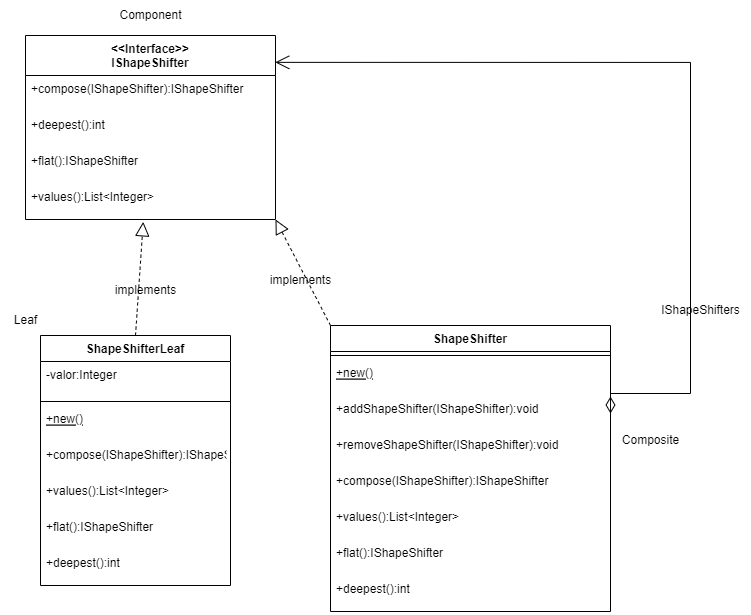

The diagram above was exported from draw.io. Its source (the exported page's mxGraphModel, read from the mxfile embedded in the PNG):
<mxGraphModel dx="1168" dy="637" grid="1" gridSize="10" guides="1" tooltips="1" connect="1" arrows="1" fold="1" page="1" pageScale="1" pageWidth="850" pageHeight="1100" math="0" shadow="0">
  <root>
    <mxCell id="0" />
    <mxCell id="1" parent="0" />
    <mxCell id="VtXmZf0hDyVqg6X5iIYt-1" value="&lt;&lt;Interface&gt;&gt;&#10;IShapeShifter" style="swimlane;fontStyle=1;align=center;verticalAlign=top;childLayout=stackLayout;horizontal=1;startSize=40;horizontalStack=0;resizeParent=1;resizeParentMax=0;resizeLast=0;collapsible=1;marginBottom=0;" vertex="1" parent="1">
      <mxGeometry x="255" y="60" width="250" height="184" as="geometry" />
    </mxCell>
    <mxCell id="VtXmZf0hDyVqg6X5iIYt-4" value="+compose(IShapeShifter):IShapeShifter" style="text;strokeColor=none;fillColor=none;align=left;verticalAlign=top;spacingLeft=4;spacingRight=4;overflow=hidden;rotatable=0;points=[[0,0.5],[1,0.5]];portConstraint=eastwest;" vertex="1" parent="VtXmZf0hDyVqg6X5iIYt-1">
      <mxGeometry y="40" width="250" height="36" as="geometry" />
    </mxCell>
    <mxCell id="VtXmZf0hDyVqg6X5iIYt-5" value="+deepest():int" style="text;strokeColor=none;fillColor=none;align=left;verticalAlign=top;spacingLeft=4;spacingRight=4;overflow=hidden;rotatable=0;points=[[0,0.5],[1,0.5]];portConstraint=eastwest;" vertex="1" parent="VtXmZf0hDyVqg6X5iIYt-1">
      <mxGeometry y="76" width="250" height="36" as="geometry" />
    </mxCell>
    <mxCell id="VtXmZf0hDyVqg6X5iIYt-7" value="+flat():IShapeShifter" style="text;strokeColor=none;fillColor=none;align=left;verticalAlign=top;spacingLeft=4;spacingRight=4;overflow=hidden;rotatable=0;points=[[0,0.5],[1,0.5]];portConstraint=eastwest;" vertex="1" parent="VtXmZf0hDyVqg6X5iIYt-1">
      <mxGeometry y="112" width="250" height="36" as="geometry" />
    </mxCell>
    <mxCell id="VtXmZf0hDyVqg6X5iIYt-8" value="+values():List&lt;Integer&gt;" style="text;strokeColor=none;fillColor=none;align=left;verticalAlign=top;spacingLeft=4;spacingRight=4;overflow=hidden;rotatable=0;points=[[0,0.5],[1,0.5]];portConstraint=eastwest;" vertex="1" parent="VtXmZf0hDyVqg6X5iIYt-1">
      <mxGeometry y="148" width="250" height="36" as="geometry" />
    </mxCell>
    <mxCell id="VtXmZf0hDyVqg6X5iIYt-9" value="ShapeShifter" style="swimlane;fontStyle=1;align=center;verticalAlign=top;childLayout=stackLayout;horizontal=1;startSize=26;horizontalStack=0;resizeParent=1;resizeParentMax=0;resizeLast=0;collapsible=1;marginBottom=0;" vertex="1" parent="1">
      <mxGeometry x="560" y="350" width="280" height="286" as="geometry" />
    </mxCell>
    <mxCell id="VtXmZf0hDyVqg6X5iIYt-11" value="" style="line;strokeWidth=1;fillColor=none;align=left;verticalAlign=middle;spacingTop=-1;spacingLeft=3;spacingRight=3;rotatable=0;labelPosition=right;points=[];portConstraint=eastwest;strokeColor=inherit;" vertex="1" parent="VtXmZf0hDyVqg6X5iIYt-9">
      <mxGeometry y="26" width="280" height="8" as="geometry" />
    </mxCell>
    <mxCell id="VtXmZf0hDyVqg6X5iIYt-41" value="+new()" style="text;strokeColor=none;fillColor=none;align=left;verticalAlign=top;spacingLeft=4;spacingRight=4;overflow=hidden;rotatable=0;points=[[0,0.5],[1,0.5]];portConstraint=eastwest;fontStyle=4" vertex="1" parent="VtXmZf0hDyVqg6X5iIYt-9">
      <mxGeometry y="34" width="280" height="36" as="geometry" />
    </mxCell>
    <mxCell id="VtXmZf0hDyVqg6X5iIYt-36" value="+addShapeShifter(IShapeShifter):void" style="text;strokeColor=none;fillColor=none;align=left;verticalAlign=top;spacingLeft=4;spacingRight=4;overflow=hidden;rotatable=0;points=[[0,0.5],[1,0.5]];portConstraint=eastwest;" vertex="1" parent="VtXmZf0hDyVqg6X5iIYt-9">
      <mxGeometry y="70" width="280" height="36" as="geometry" />
    </mxCell>
    <mxCell id="VtXmZf0hDyVqg6X5iIYt-40" value="+removeShapeShifter(IShapeShifter):void" style="text;strokeColor=none;fillColor=none;align=left;verticalAlign=top;spacingLeft=4;spacingRight=4;overflow=hidden;rotatable=0;points=[[0,0.5],[1,0.5]];portConstraint=eastwest;" vertex="1" parent="VtXmZf0hDyVqg6X5iIYt-9">
      <mxGeometry y="106" width="280" height="36" as="geometry" />
    </mxCell>
    <mxCell id="VtXmZf0hDyVqg6X5iIYt-28" value="+compose(IShapeShifter):IShapeShifter" style="text;strokeColor=none;fillColor=none;align=left;verticalAlign=top;spacingLeft=4;spacingRight=4;overflow=hidden;rotatable=0;points=[[0,0.5],[1,0.5]];portConstraint=eastwest;" vertex="1" parent="VtXmZf0hDyVqg6X5iIYt-9">
      <mxGeometry y="142" width="280" height="36" as="geometry" />
    </mxCell>
    <mxCell id="VtXmZf0hDyVqg6X5iIYt-31" value="+values():List&lt;Integer&gt;" style="text;strokeColor=none;fillColor=none;align=left;verticalAlign=top;spacingLeft=4;spacingRight=4;overflow=hidden;rotatable=0;points=[[0,0.5],[1,0.5]];portConstraint=eastwest;" vertex="1" parent="VtXmZf0hDyVqg6X5iIYt-9">
      <mxGeometry y="178" width="280" height="36" as="geometry" />
    </mxCell>
    <mxCell id="VtXmZf0hDyVqg6X5iIYt-30" value="+flat():IShapeShifter" style="text;strokeColor=none;fillColor=none;align=left;verticalAlign=top;spacingLeft=4;spacingRight=4;overflow=hidden;rotatable=0;points=[[0,0.5],[1,0.5]];portConstraint=eastwest;" vertex="1" parent="VtXmZf0hDyVqg6X5iIYt-9">
      <mxGeometry y="214" width="280" height="36" as="geometry" />
    </mxCell>
    <mxCell id="VtXmZf0hDyVqg6X5iIYt-29" value="+deepest():int" style="text;strokeColor=none;fillColor=none;align=left;verticalAlign=top;spacingLeft=4;spacingRight=4;overflow=hidden;rotatable=0;points=[[0,0.5],[1,0.5]];portConstraint=eastwest;" vertex="1" parent="VtXmZf0hDyVqg6X5iIYt-9">
      <mxGeometry y="250" width="280" height="36" as="geometry" />
    </mxCell>
    <mxCell id="VtXmZf0hDyVqg6X5iIYt-14" value="Component" style="text;html=1;align=center;verticalAlign=middle;resizable=0;points=[];autosize=1;strokeColor=none;fillColor=none;" vertex="1" parent="1">
      <mxGeometry x="335" y="25" width="90" height="30" as="geometry" />
    </mxCell>
    <mxCell id="VtXmZf0hDyVqg6X5iIYt-15" value="Composite" style="text;html=1;align=center;verticalAlign=middle;resizable=0;points=[];autosize=1;strokeColor=none;fillColor=none;" vertex="1" parent="1">
      <mxGeometry x="840" y="450" width="80" height="30" as="geometry" />
    </mxCell>
    <mxCell id="VtXmZf0hDyVqg6X5iIYt-17" value="" style="endArrow=block;dashed=1;endFill=0;endSize=12;html=1;rounded=0;entryX=1;entryY=1;entryDx=0;entryDy=0;exitX=0;exitY=0;exitDx=0;exitDy=0;" edge="1" parent="1" source="VtXmZf0hDyVqg6X5iIYt-9" target="VtXmZf0hDyVqg6X5iIYt-1">
      <mxGeometry width="160" relative="1" as="geometry">
        <mxPoint x="400" y="240" as="sourcePoint" />
        <mxPoint x="560" y="240" as="targetPoint" />
      </mxGeometry>
    </mxCell>
    <mxCell id="VtXmZf0hDyVqg6X5iIYt-18" value="" style="endArrow=open;html=1;endSize=12;startArrow=diamondThin;startSize=14;startFill=0;edgeStyle=orthogonalEdgeStyle;align=left;verticalAlign=bottom;rounded=0;entryX=0.999;entryY=0.146;entryDx=0;entryDy=0;entryPerimeter=0;exitX=1;exitY=0.5;exitDx=0;exitDy=0;" edge="1" parent="1" source="VtXmZf0hDyVqg6X5iIYt-36" target="VtXmZf0hDyVqg6X5iIYt-1">
      <mxGeometry x="-1" y="3" relative="1" as="geometry">
        <mxPoint x="860" y="370" as="sourcePoint" />
        <mxPoint x="930" y="372.65999999999997" as="targetPoint" />
        <Array as="points">
          <mxPoint x="920" y="418" />
          <mxPoint x="920" y="87" />
        </Array>
      </mxGeometry>
    </mxCell>
    <mxCell id="VtXmZf0hDyVqg6X5iIYt-19" value="implements" style="text;html=1;align=center;verticalAlign=middle;resizable=0;points=[];autosize=1;strokeColor=none;fillColor=none;" vertex="1" parent="1">
      <mxGeometry x="490" y="290" width="80" height="30" as="geometry" />
    </mxCell>
    <mxCell id="VtXmZf0hDyVqg6X5iIYt-20" value="ShapeShifterLeaf" style="swimlane;fontStyle=1;align=center;verticalAlign=top;childLayout=stackLayout;horizontal=1;startSize=26;horizontalStack=0;resizeParent=1;resizeParentMax=0;resizeLast=0;collapsible=1;marginBottom=0;" vertex="1" parent="1">
      <mxGeometry x="270" y="360" width="190" height="250" as="geometry" />
    </mxCell>
    <mxCell id="VtXmZf0hDyVqg6X5iIYt-45" value="-valor:Integer" style="text;strokeColor=none;fillColor=none;align=left;verticalAlign=top;spacingLeft=4;spacingRight=4;overflow=hidden;rotatable=0;points=[[0,0.5],[1,0.5]];portConstraint=eastwest;fontStyle=0" vertex="1" parent="VtXmZf0hDyVqg6X5iIYt-20">
      <mxGeometry y="26" width="190" height="36" as="geometry" />
    </mxCell>
    <mxCell id="VtXmZf0hDyVqg6X5iIYt-22" value="" style="line;strokeWidth=1;fillColor=none;align=left;verticalAlign=middle;spacingTop=-1;spacingLeft=3;spacingRight=3;rotatable=0;labelPosition=right;points=[];portConstraint=eastwest;strokeColor=inherit;" vertex="1" parent="VtXmZf0hDyVqg6X5iIYt-20">
      <mxGeometry y="62" width="190" height="8" as="geometry" />
    </mxCell>
    <mxCell id="VtXmZf0hDyVqg6X5iIYt-43" value="+new()" style="text;strokeColor=none;fillColor=none;align=left;verticalAlign=top;spacingLeft=4;spacingRight=4;overflow=hidden;rotatable=0;points=[[0,0.5],[1,0.5]];portConstraint=eastwest;fontStyle=4" vertex="1" parent="VtXmZf0hDyVqg6X5iIYt-20">
      <mxGeometry y="70" width="190" height="36" as="geometry" />
    </mxCell>
    <mxCell id="VtXmZf0hDyVqg6X5iIYt-35" value="+compose(IShapeShifter):IShapeShifter" style="text;strokeColor=none;fillColor=none;align=left;verticalAlign=top;spacingLeft=4;spacingRight=4;overflow=hidden;rotatable=0;points=[[0,0.5],[1,0.5]];portConstraint=eastwest;" vertex="1" parent="VtXmZf0hDyVqg6X5iIYt-20">
      <mxGeometry y="106" width="190" height="36" as="geometry" />
    </mxCell>
    <mxCell id="VtXmZf0hDyVqg6X5iIYt-34" value="+values():List&lt;Integer&gt;" style="text;strokeColor=none;fillColor=none;align=left;verticalAlign=top;spacingLeft=4;spacingRight=4;overflow=hidden;rotatable=0;points=[[0,0.5],[1,0.5]];portConstraint=eastwest;" vertex="1" parent="VtXmZf0hDyVqg6X5iIYt-20">
      <mxGeometry y="142" width="190" height="36" as="geometry" />
    </mxCell>
    <mxCell id="VtXmZf0hDyVqg6X5iIYt-33" value="+flat():IShapeShifter" style="text;strokeColor=none;fillColor=none;align=left;verticalAlign=top;spacingLeft=4;spacingRight=4;overflow=hidden;rotatable=0;points=[[0,0.5],[1,0.5]];portConstraint=eastwest;" vertex="1" parent="VtXmZf0hDyVqg6X5iIYt-20">
      <mxGeometry y="178" width="190" height="36" as="geometry" />
    </mxCell>
    <mxCell id="VtXmZf0hDyVqg6X5iIYt-32" value="+deepest():int" style="text;strokeColor=none;fillColor=none;align=left;verticalAlign=top;spacingLeft=4;spacingRight=4;overflow=hidden;rotatable=0;points=[[0,0.5],[1,0.5]];portConstraint=eastwest;" vertex="1" parent="VtXmZf0hDyVqg6X5iIYt-20">
      <mxGeometry y="214" width="190" height="36" as="geometry" />
    </mxCell>
    <mxCell id="VtXmZf0hDyVqg6X5iIYt-25" value="implements" style="text;html=1;align=center;verticalAlign=middle;resizable=0;points=[];autosize=1;strokeColor=none;fillColor=none;" vertex="1" parent="1">
      <mxGeometry x="335" y="300" width="80" height="30" as="geometry" />
    </mxCell>
    <mxCell id="VtXmZf0hDyVqg6X5iIYt-26" value="" style="endArrow=block;dashed=1;endFill=0;endSize=12;html=1;rounded=0;exitX=0.5;exitY=0;exitDx=0;exitDy=0;entryX=0.471;entryY=1.065;entryDx=0;entryDy=0;entryPerimeter=0;" edge="1" parent="1" source="VtXmZf0hDyVqg6X5iIYt-20" target="VtXmZf0hDyVqg6X5iIYt-8">
      <mxGeometry width="160" relative="1" as="geometry">
        <mxPoint x="427.5" y="332.9999999999999" as="sourcePoint" />
        <mxPoint x="390" y="260" as="targetPoint" />
      </mxGeometry>
    </mxCell>
    <mxCell id="VtXmZf0hDyVqg6X5iIYt-27" value="IShapeShifters" style="text;html=1;align=center;verticalAlign=middle;resizable=0;points=[];autosize=1;strokeColor=none;fillColor=none;" vertex="1" parent="1">
      <mxGeometry x="880" y="320" width="100" height="30" as="geometry" />
    </mxCell>
    <mxCell id="VtXmZf0hDyVqg6X5iIYt-44" value="Leaf" style="text;html=1;align=center;verticalAlign=middle;resizable=0;points=[];autosize=1;strokeColor=none;fillColor=none;" vertex="1" parent="1">
      <mxGeometry x="230" y="330" width="50" height="30" as="geometry" />
    </mxCell>
  </root>
</mxGraphModel>